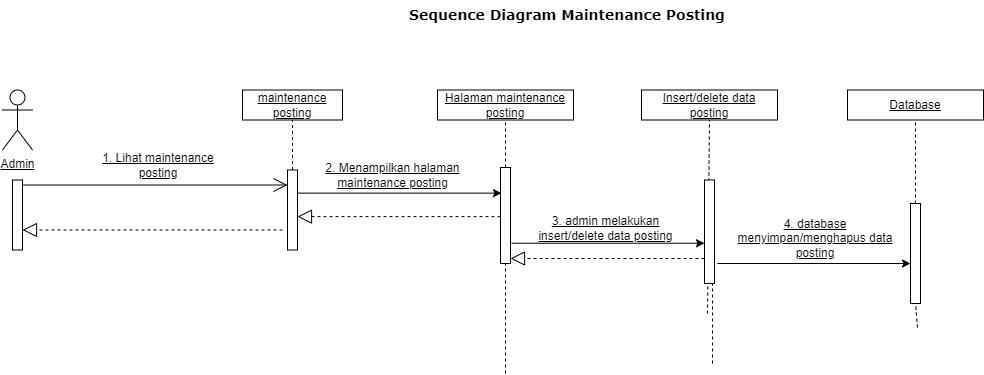

The diagram above was exported from draw.io. Its source (the exported page's mxGraphModel, read from the mxfile embedded in the PNG):
<mxGraphModel dx="1623" dy="662" grid="1" gridSize="10" guides="1" tooltips="1" connect="1" arrows="1" fold="1" page="1" pageScale="1" pageWidth="1169" pageHeight="827" math="0" shadow="0">
  <root>
    <mxCell id="0" />
    <mxCell id="1" parent="0" />
    <mxCell id="2" value="" style="endArrow=open;endFill=1;endSize=12;html=1;rounded=0;exitX=1;exitY=0;exitDx=0;exitDy=5;exitPerimeter=0;fontStyle=4;shadow=0;" edge="1" source="3" target="7" parent="1">
      <mxGeometry width="160" relative="1" as="geometry">
        <mxPoint x="1020" y="4279" as="sourcePoint" />
        <mxPoint x="1135" y="4261.5" as="targetPoint" />
      </mxGeometry>
    </mxCell>
    <mxCell id="3" value="" style="html=1;points=[[0,0,0,0,5],[0,1,0,0,-5],[1,0,0,0,5],[1,1,0,0,-5]];perimeter=orthogonalPerimeter;outlineConnect=0;targetShapes=umlLifeline;portConstraint=eastwest;newEdgeStyle={&quot;curved&quot;:0,&quot;rounded&quot;:0};fontStyle=4;shadow=0;" vertex="1" parent="1">
      <mxGeometry x="905" y="4256.5" width="10" height="70" as="geometry" />
    </mxCell>
    <mxCell id="4" value="" style="endArrow=block;dashed=1;endFill=0;endSize=12;html=1;rounded=0;fontStyle=4;shadow=0;" edge="1" target="3" parent="1">
      <mxGeometry width="160" relative="1" as="geometry">
        <mxPoint x="1175" y="4306.5" as="sourcePoint" />
        <mxPoint x="1015" y="4366.5" as="targetPoint" />
      </mxGeometry>
    </mxCell>
    <mxCell id="5" value="maintenance posting" style="rounded=0;whiteSpace=wrap;html=1;fontStyle=4;shadow=0;" vertex="1" parent="1">
      <mxGeometry x="1135" y="4166.5" width="100" height="30" as="geometry" />
    </mxCell>
    <mxCell id="6" value="" style="endArrow=none;dashed=1;html=1;rounded=0;entryX=0.5;entryY=1;entryDx=0;entryDy=0;fontStyle=4;shadow=0;" edge="1" source="7" target="5" parent="1">
      <mxGeometry width="50" height="50" relative="1" as="geometry">
        <mxPoint x="1185" y="4586.5" as="sourcePoint" />
        <mxPoint x="1255" y="4266.5" as="targetPoint" />
      </mxGeometry>
    </mxCell>
    <mxCell id="7" value="" style="html=1;points=[[0,0,0,0,5],[0,1,0,0,-5],[1,0,0,0,5],[1,1,0,0,-5]];perimeter=orthogonalPerimeter;outlineConnect=0;targetShapes=umlLifeline;portConstraint=eastwest;newEdgeStyle={&quot;curved&quot;:0,&quot;rounded&quot;:0};fontStyle=4;shadow=0;" vertex="1" parent="1">
      <mxGeometry x="1180" y="4246.5" width="10" height="80" as="geometry" />
    </mxCell>
    <mxCell id="8" value="3. admin melakukan insert/delete data posting" style="text;html=1;align=center;verticalAlign=middle;whiteSpace=wrap;rounded=0;fontStyle=4;shadow=0;" vertex="1" parent="1">
      <mxGeometry x="1423.5" y="4290" width="149" height="30" as="geometry" />
    </mxCell>
    <mxCell id="9" value="1. Lihat maintenance posting" style="text;html=1;align=center;verticalAlign=middle;whiteSpace=wrap;rounded=0;fontStyle=4;shadow=0;" vertex="1" parent="1">
      <mxGeometry x="985.5" y="4226.5" width="130" height="30" as="geometry" />
    </mxCell>
    <mxCell id="10" value="&lt;span style=&quot;color: rgb(0, 0, 0); font-style: normal; font-variant-ligatures: normal; font-variant-caps: normal; letter-spacing: normal; orphans: 2; text-indent: 0px; text-transform: none; widows: 2; word-spacing: 0px; -webkit-text-stroke-width: 0px; white-space: normal; background-color: rgb(251, 251, 251); text-decoration-thickness: initial; text-decoration-style: initial; text-decoration-color: initial; float: none; display: inline !important;&quot;&gt;&lt;font face=&quot;Verdana&quot; style=&quot;font-size: 14px;&quot;&gt;&lt;b style=&quot;&quot;&gt;Sequence Diagram M&lt;/b&gt;&lt;/font&gt;&lt;/span&gt;&lt;font face=&quot;Verdana&quot;&gt;&lt;span style=&quot;font-size: 14px;&quot;&gt;&lt;b&gt;aintenance Posting&lt;/b&gt;&lt;/span&gt;&lt;/font&gt;" style="text;whiteSpace=wrap;html=1;align=center;" vertex="1" parent="1">
      <mxGeometry x="1250" y="4076.5" width="420" height="40" as="geometry" />
    </mxCell>
    <mxCell id="11" value="Admin" style="shape=umlActor;verticalLabelPosition=bottom;verticalAlign=top;html=1;outlineConnect=0;fontStyle=4;shadow=0;" vertex="1" parent="1">
      <mxGeometry x="895" y="4166.5" width="30" height="60" as="geometry" />
    </mxCell>
    <mxCell id="12" value="Halaman maintenance posting" style="rounded=0;whiteSpace=wrap;html=1;fontStyle=4;shadow=0;" vertex="1" parent="1">
      <mxGeometry x="1330" y="4166.5" width="136" height="30" as="geometry" />
    </mxCell>
    <mxCell id="13" value="" style="endArrow=classic;html=1;rounded=0;entryX=0.101;entryY=0.565;entryDx=0;entryDy=0;entryPerimeter=0;" edge="1" parent="1">
      <mxGeometry width="50" height="50" relative="1" as="geometry">
        <mxPoint x="1190" y="4269.630000000001" as="sourcePoint" />
        <mxPoint x="1394.0100000000002" y="4269.630000000001" as="targetPoint" />
      </mxGeometry>
    </mxCell>
    <mxCell id="14" value="" style="endArrow=none;dashed=1;html=1;rounded=0;entryX=0.5;entryY=1;entryDx=0;entryDy=0;" edge="1" source="23" target="12" parent="1">
      <mxGeometry width="50" height="50" relative="1" as="geometry">
        <mxPoint x="1400" y="4350" as="sourcePoint" />
        <mxPoint x="1310" y="4230" as="targetPoint" />
      </mxGeometry>
    </mxCell>
    <mxCell id="15" value="" style="endArrow=block;dashed=1;endFill=0;endSize=12;html=1;rounded=0;fontStyle=4;shadow=0;" edge="1" target="7" parent="1">
      <mxGeometry width="160" relative="1" as="geometry">
        <mxPoint x="1393" y="4293.13" as="sourcePoint" />
        <mxPoint x="1190" y="4293.13" as="targetPoint" />
      </mxGeometry>
    </mxCell>
    <mxCell id="16" value="Insert/delete data posting" style="rounded=0;whiteSpace=wrap;html=1;fontStyle=4;shadow=0;" vertex="1" parent="1">
      <mxGeometry x="1534" y="4166.5" width="136" height="30" as="geometry" />
    </mxCell>
    <mxCell id="17" value="" style="endArrow=none;dashed=1;html=1;rounded=0;entryX=0.5;entryY=1;entryDx=0;entryDy=0;" edge="1" target="16" parent="1">
      <mxGeometry width="50" height="50" relative="1" as="geometry">
        <mxPoint x="1600" y="4390" as="sourcePoint" />
        <mxPoint x="1440" y="4230" as="targetPoint" />
      </mxGeometry>
    </mxCell>
    <mxCell id="18" value="" style="endArrow=classic;html=1;rounded=0;exitX=1.122;exitY=0.789;exitDx=0;exitDy=0;exitPerimeter=0;" edge="1" source="23" target="21" parent="1">
      <mxGeometry width="50" height="50" relative="1" as="geometry">
        <mxPoint x="1410" y="4310" as="sourcePoint" />
        <mxPoint x="1600" y="4310" as="targetPoint" />
      </mxGeometry>
    </mxCell>
    <mxCell id="19" value="" style="endArrow=none;dashed=1;html=1;rounded=0;entryX=0.5;entryY=1;entryDx=0;entryDy=0;" edge="1" target="21" parent="1">
      <mxGeometry width="50" height="50" relative="1" as="geometry">
        <mxPoint x="1602" y="4330" as="sourcePoint" />
        <mxPoint x="1602" y="4197" as="targetPoint" />
      </mxGeometry>
    </mxCell>
    <mxCell id="20" value="" style="endArrow=block;dashed=1;endFill=0;endSize=12;html=1;rounded=0;fontStyle=4;shadow=0;entryX=1;entryY=1;entryDx=0;entryDy=-5;entryPerimeter=0;" edge="1" source="21" target="23" parent="1">
      <mxGeometry width="160" relative="1" as="geometry">
        <mxPoint x="1570" y="4360" as="sourcePoint" />
        <mxPoint x="1420" y="4360" as="targetPoint" />
      </mxGeometry>
    </mxCell>
    <mxCell id="21" value="" style="html=1;points=[[0,0,0,0,5],[0,1,0,0,-5],[1,0,0,0,5],[1,1,0,0,-5]];perimeter=orthogonalPerimeter;outlineConnect=0;targetShapes=umlLifeline;portConstraint=eastwest;newEdgeStyle={&quot;curved&quot;:0,&quot;rounded&quot;:0};" vertex="1" parent="1">
      <mxGeometry x="1597" y="4256.5" width="10" height="103.5" as="geometry" />
    </mxCell>
    <mxCell id="22" value="" style="endArrow=none;dashed=1;html=1;rounded=0;entryX=0.5;entryY=1;entryDx=0;entryDy=0;" edge="1" source="28" target="26" parent="1">
      <mxGeometry width="50" height="50" relative="1" as="geometry">
        <mxPoint x="1810" y="4404" as="sourcePoint" />
        <mxPoint x="1910" y="4290" as="targetPoint" />
      </mxGeometry>
    </mxCell>
    <mxCell id="23" value="" style="html=1;points=[[0,0,0,0,5],[0,1,0,0,-5],[1,0,0,0,5],[1,1,0,0,-5]];perimeter=orthogonalPerimeter;outlineConnect=0;targetShapes=umlLifeline;portConstraint=eastwest;newEdgeStyle={&quot;curved&quot;:0,&quot;rounded&quot;:0};" vertex="1" parent="1">
      <mxGeometry x="1393" y="4244" width="10" height="96" as="geometry" />
    </mxCell>
    <mxCell id="24" value="" style="endArrow=none;dashed=1;html=1;rounded=0;entryX=0.5;entryY=1;entryDx=0;entryDy=0;" edge="1" target="28" parent="1">
      <mxGeometry width="50" height="50" relative="1" as="geometry">
        <mxPoint x="1810" y="4404" as="sourcePoint" />
        <mxPoint x="1808" y="4197" as="targetPoint" />
      </mxGeometry>
    </mxCell>
    <mxCell id="25" value="" style="endArrow=classic;html=1;rounded=0;" edge="1" target="28" parent="1">
      <mxGeometry width="50" height="50" relative="1" as="geometry">
        <mxPoint x="1610" y="4340" as="sourcePoint" />
        <mxPoint x="1630" y="4320" as="targetPoint" />
      </mxGeometry>
    </mxCell>
    <mxCell id="26" value="Database" style="rounded=0;whiteSpace=wrap;html=1;fontStyle=4;shadow=0;" vertex="1" parent="1">
      <mxGeometry x="1740" y="4166.5" width="136" height="30" as="geometry" />
    </mxCell>
    <mxCell id="27" value="2. Menampilkan halaman maintenance posting" style="text;html=1;align=center;verticalAlign=middle;whiteSpace=wrap;rounded=0;fontStyle=4;shadow=0;" vertex="1" parent="1">
      <mxGeometry x="1211" y="4236.5" width="149" height="30" as="geometry" />
    </mxCell>
    <mxCell id="28" value="" style="html=1;points=[[0,0,0,0,5],[0,1,0,0,-5],[1,0,0,0,5],[1,1,0,0,-5]];perimeter=orthogonalPerimeter;outlineConnect=0;targetShapes=umlLifeline;portConstraint=eastwest;newEdgeStyle={&quot;curved&quot;:0,&quot;rounded&quot;:0};" vertex="1" parent="1">
      <mxGeometry x="1803" y="4280" width="10" height="100" as="geometry" />
    </mxCell>
    <mxCell id="29" value="" style="endArrow=none;dashed=1;html=1;rounded=0;" edge="1" parent="1">
      <mxGeometry width="50" height="50" relative="1" as="geometry">
        <mxPoint x="1605" y="4440" as="sourcePoint" />
        <mxPoint x="1605" y="4360" as="targetPoint" />
      </mxGeometry>
    </mxCell>
    <mxCell id="30" value="4. database menyimpan/menghapus data posting" style="text;html=1;align=center;verticalAlign=middle;whiteSpace=wrap;rounded=0;fontStyle=4;shadow=0;" vertex="1" parent="1">
      <mxGeometry x="1613" y="4300" width="190" height="30" as="geometry" />
    </mxCell>
    <mxCell id="31" value="" style="endArrow=none;dashed=1;html=1;rounded=0;entryX=0.5;entryY=1;entryDx=0;entryDy=0;" edge="1" target="23" parent="1">
      <mxGeometry width="50" height="50" relative="1" as="geometry">
        <mxPoint x="1398" y="4450" as="sourcePoint" />
        <mxPoint x="1398" y="4197" as="targetPoint" />
      </mxGeometry>
    </mxCell>
  </root>
</mxGraphModel>